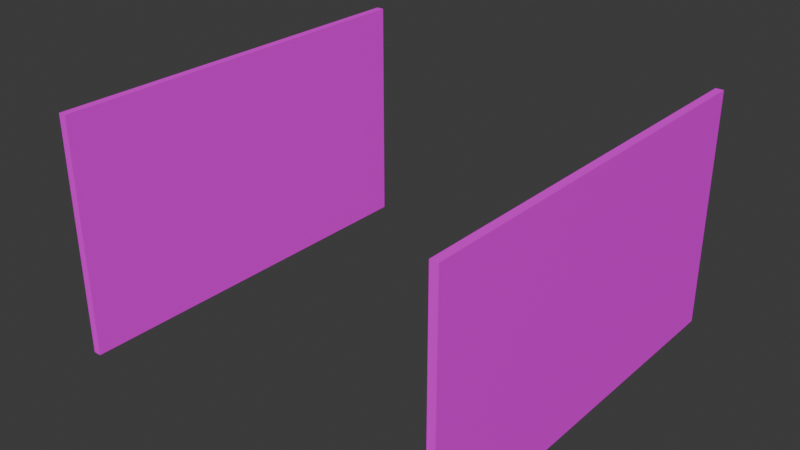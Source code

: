 # Source: Walls.blend  (saved by Blender 4.0.36; exported with 4.5.12 LTS)
import bpy
from mathutils import Matrix  # noqa: F401  (used for matrix-valued properties, if any)

bpy.ops.wm.read_factory_settings(use_empty=True)
scene = bpy.context.scene
scene.name = 'Scene'

# ---- collections
col_collection = bpy.data.collections.new('Collection'); scene.collection.children.link(col_collection)

# ---- images (referenced by path relative to the original .blend; pixels are not part of the script)
import os
ASSET_DIR = os.environ.get("B2B_ASSET_DIR", "")  # directory of the original .blend (textures are referenced by path, not embedded)
HERE = os.path.dirname(os.path.abspath(__file__))  # packed textures are extracted next to this script under _unpacked/

def load_image(name, relpath, width, height, colorspace="sRGB"):
    """Load a texture the original file referenced (path relative to the .blend, or extracted next to this script)."""
    p = next((c for c in (os.path.join(HERE, relpath), os.path.join(ASSET_DIR, relpath)) if relpath and os.path.exists(c)), "")
    if p:
        img = bpy.data.images.load(p, check_existing=True)
        img.name = name
    else:  # same state as the original file: an image datablock whose file is absent (Cycles renders it pink)
        img = bpy.data.images.new(name, width, height)
        img.source = "FILE"
        img.filepath = "//" + (relpath or name)
    img.colorspace_settings.name = colorspace
    return img
img_untitled = load_image('Untitled', '', 1024, 1024, 'sRGB')

# ---- materials (node trees are filled in below, after node groups)
mat_material_002 = bpy.data.materials.new('Material.002')
mat_material_002.use_transparent_shadow = False

# ---- material node trees
mat_material_002.use_nodes = True; mat_material_002.node_tree.nodes.clear()
_N = mat_material_002.node_tree.nodes; _L = mat_material_002.node_tree.links
n0 = _N.new('ShaderNodeBsdfPrincipled'); n0.name = 'Principled BSDF'; n0.location = (10, 300)
n0.inputs[3].default_value = 1.45
n1 = _N.new('ShaderNodeOutputMaterial'); n1.name = 'Material Output'; n1.location = (300, 300)
n2 = _N.new('ShaderNodeTexImage'); n2.name = 'Image Texture'; n2.location = (-280, 280)
n2.image = img_untitled
_L.new(n0.outputs[0], n1.inputs[0])
_L.new(n2.outputs[0], n0.inputs[0])
n1.is_active_output = True

# ---- world
world_world = bpy.data.worlds.new('World'); scene.world = world_world
world_world.use_nodes = True; world_world.node_tree.nodes.clear()
_N = world_world.node_tree.nodes; _L = world_world.node_tree.links
n0 = _N.new('ShaderNodeOutputWorld'); n0.name = 'World Output'; n0.location = (300, 300)
n1 = _N.new('ShaderNodeBackground'); n1.name = 'Background'; n1.location = (10, 300)
n1.inputs[0].default_value = (0.05088, 0.05088, 0.05088, 1.0)
_L.new(n1.outputs[0], n0.inputs[0])
n0.is_active_output = True
world_world.color = (0.05088, 0.05088, 0.05088)
world_world.use_sun_shadow = False
world_world.sun_shadow_jitter_overblur = 0.0

# ---- meshes
me_cube_032 = bpy.data.meshes.new('Cube.032')
me_cube_032.from_pydata([(-50.0, -50.5, -29.62), (-50.0, -50.5, 29.63), (-50.0, 50.5, -29.62), (-50.0, 50.5, 29.63), (-48.0, -50.5, -29.62), (-48.0, -50.5, 29.63), (-48.0, 50.5, -29.62), (-48.0, 50.5, 29.63), (48.0, -50.5, -29.63), (48.0, -50.5, 29.62), (48.0, 50.5, -29.63), (48.0, 50.5, 29.62), (50.0, -50.5, -29.63), (50.0, -50.5, 29.62), (50.0, 50.5, -29.63), (50.0, 50.5, 29.62)], [], [(0, 1, 3, 2), (2, 3, 7, 6), (6, 7, 5, 4), (4, 5, 1, 0), (2, 6, 4, 0), (7, 3, 1, 5), (8, 9, 11, 10), (10, 11, 15, 14), (14, 15, 13, 12), (12, 13, 9, 8), (10, 14, 12, 8), (15, 11, 9, 13)])
_uv = me_cube_032.uv_layers.new(name='UVMap')
_uv.uv.foreach_set('vector', [0.3162, 0.5128, 0.01315, 0.4851, 0.009911, 0.01131, 0.3129, 0.03901, 0.3129, 0.03901, 0.009911, 0.01131, 0.0001592, 0.0001591, 0.3259, 0.0261, 0.9454, 0.9998, 0.6523, 0.9998, 0.6523, 0.5002, 0.9454, 0.5002, 0.3259, 0.5239, 0.0001592, 0.498, 0.01315, 0.4851, 0.3162, 0.5128, 0.3129, 0.03901, 0.3259, 0.0261, 0.3259, 0.5239, 0.3162, 0.5128, 0.0001592, 0.0001591, 0.009911, 0.01131, 0.01315, 0.4851, 0.0001592, 0.498, 0.9454, 0.4998, 0.6523, 0.4998, 0.6523, 0.0001592, 0.9454, 0.0001592, 0.652, 0.5239, 0.3262, 0.498, 0.3392, 0.4851, 0.6422, 0.5128, 0.6422, 0.5128, 0.3392, 0.4851, 0.336, 0.01131, 0.639, 0.03901, 0.639, 0.03901, 0.336, 0.01131, 0.3262, 0.0001591, 0.652, 0.0261, 0.652, 0.5239, 0.6422, 0.5128, 0.639, 0.03901, 0.652, 0.0261, 0.3392, 0.4851, 0.3262, 0.498, 0.3262, 0.0001591, 0.336, 0.01131])
me_cube_032.materials.append(mat_material_002)
me_cube_032.update()

# ---- objects
ob_wall_sides = bpy.data.objects.new('Wall_Sides', me_cube_032)

# ---- transforms, parenting, visibility, modifiers, constraints
ob_wall_sides.location = (0.0, 0.0, 0.0)

# ---- collection membership
col_collection.objects.link(ob_wall_sides)

# ---- scene / render settings (as saved in the file)
scene.frame_start = 1; scene.frame_end = 250; scene.frame_set(1)
scene.render.engine = 'BLENDER_EEVEE_NEXT'
scene.cycles.sampling_pattern = 'TABULATED_SOBOL'
bpy.context.view_layer.update()

# ---- added for rendering (the .blend has no active camera and no usable light): camera, sun
cam_auto = bpy.data.cameras.new('AutoCamera')
cam_auto.lens = 50.0
cam_auto.sensor_width = 36.0
cam_auto.clip_end = 2500.36
ob_auto_camera = bpy.data.objects.new('AutoCamera', cam_auto)
scene.collection.objects.link(ob_auto_camera)
ob_auto_camera.location = (142.471, -170.966, 113.977)
ob_auto_camera.rotation_euler = (1.09748, -7.21219e-08, 0.694738)
scene.camera = ob_auto_camera
light_auto_sun = bpy.data.lights.new('AutoSun', 'SUN')
light_auto_sun.energy = 3.0
light_auto_sun.angle = 0.0523599
ob_auto_sun = bpy.data.objects.new('AutoSun', light_auto_sun)
scene.collection.objects.link(ob_auto_sun)
ob_auto_sun.rotation_euler = (0.872665, 0.174533, 0.523599)
bpy.context.view_layer.update()
